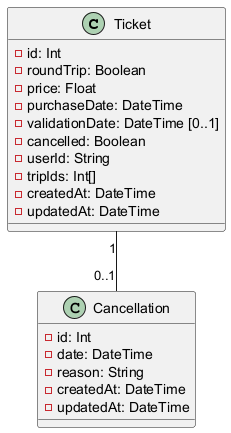

The diagram above was rendered by PlantUML. Its source (embedded in the PNG):
@startuml payment-class

class Ticket {
  - id: Int
  - roundTrip: Boolean
  - price: Float
  - purchaseDate: DateTime
  - validationDate: DateTime [0..1]
  - cancelled: Boolean
  - userId: String
  - tripIds: Int[]
  - createdAt: DateTime
  - updatedAt: DateTime
}

class Cancellation {
  - id: Int
  - date: DateTime
  - reason: String
  - createdAt: DateTime
  - updatedAt: DateTime
}

Ticket "1" -- "0..1" Cancellation

@enduml